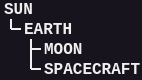

The diagram above was exported from draw.io. Its source (the exported page's mxGraphModel, read from the mxfile embedded in the PNG):
<mxGraphModel dx="-17" dy="236" grid="1" gridSize="5" guides="1" tooltips="1" connect="1" arrows="1" fold="1" page="0" pageScale="1" pageWidth="827" pageHeight="1169" background="none" math="0" shadow="0">
  <root>
    <mxCell id="0" />
    <mxCell id="1" parent="0" />
    <mxCell id="PoNlBUoUQmHjc0twWnBi-1" value="SUN" style="text;html=1;strokeColor=none;fillColor=none;align=left;verticalAlign=middle;whiteSpace=wrap;rounded=0;fontFamily=Courier New;fontSize=8;fontStyle=1" vertex="1" parent="1">
      <mxGeometry x="520" y="135" width="35" height="10" as="geometry" />
    </mxCell>
    <mxCell id="PoNlBUoUQmHjc0twWnBi-2" value="EARTH" style="text;html=1;strokeColor=none;fillColor=none;align=left;verticalAlign=middle;whiteSpace=wrap;rounded=0;fontFamily=Courier New;fontSize=8;fontStyle=1" vertex="1" parent="1">
      <mxGeometry x="530" y="145" width="35" height="10" as="geometry" />
    </mxCell>
    <mxCell id="PoNlBUoUQmHjc0twWnBi-3" value="" style="endArrow=none;html=1;rounded=0;" edge="1" parent="1">
      <mxGeometry width="50" height="50" relative="1" as="geometry">
        <mxPoint x="525" y="150" as="sourcePoint" />
        <mxPoint x="525" y="145" as="targetPoint" />
      </mxGeometry>
    </mxCell>
    <mxCell id="PoNlBUoUQmHjc0twWnBi-4" value="" style="endArrow=none;html=1;rounded=0;" edge="1" parent="1">
      <mxGeometry width="50" height="50" relative="1" as="geometry">
        <mxPoint x="525" y="150" as="sourcePoint" />
        <mxPoint x="530" y="150" as="targetPoint" />
      </mxGeometry>
    </mxCell>
    <mxCell id="PoNlBUoUQmHjc0twWnBi-6" value="MOON" style="text;html=1;strokeColor=none;fillColor=none;align=left;verticalAlign=middle;whiteSpace=wrap;rounded=0;fontFamily=Courier New;fontSize=8;fontStyle=1" vertex="1" parent="1">
      <mxGeometry x="540" y="155" width="35" height="10" as="geometry" />
    </mxCell>
    <mxCell id="PoNlBUoUQmHjc0twWnBi-7" value="" style="endArrow=none;html=1;rounded=0;" edge="1" parent="1">
      <mxGeometry width="50" height="50" relative="1" as="geometry">
        <mxPoint x="535" y="170" as="sourcePoint" />
        <mxPoint x="535" y="155" as="targetPoint" />
      </mxGeometry>
    </mxCell>
    <mxCell id="PoNlBUoUQmHjc0twWnBi-8" value="" style="endArrow=none;html=1;rounded=0;" edge="1" parent="1">
      <mxGeometry width="50" height="50" relative="1" as="geometry">
        <mxPoint x="535" y="160" as="sourcePoint" />
        <mxPoint x="540" y="160" as="targetPoint" />
      </mxGeometry>
    </mxCell>
    <mxCell id="PoNlBUoUQmHjc0twWnBi-9" value="SPACECRAFT" style="text;html=1;strokeColor=none;fillColor=none;align=left;verticalAlign=middle;whiteSpace=wrap;rounded=0;fontFamily=Courier New;fontSize=8;fontStyle=1" vertex="1" parent="1">
      <mxGeometry x="540" y="165" width="35" height="10" as="geometry" />
    </mxCell>
    <mxCell id="PoNlBUoUQmHjc0twWnBi-11" value="" style="endArrow=none;html=1;rounded=0;" edge="1" parent="1">
      <mxGeometry width="50" height="50" relative="1" as="geometry">
        <mxPoint x="535" y="170" as="sourcePoint" />
        <mxPoint x="540" y="170" as="targetPoint" />
      </mxGeometry>
    </mxCell>
  </root>
</mxGraphModel>